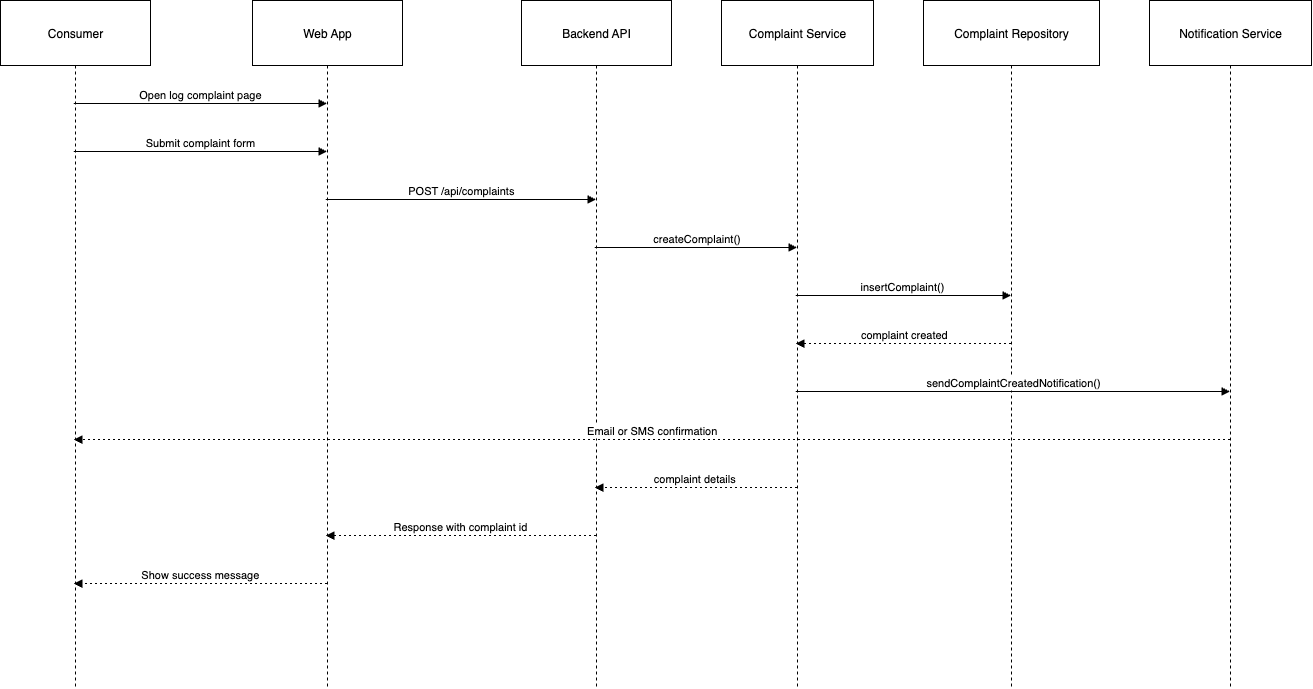

The diagram above was exported from draw.io. Its source (the exported page's mxGraphModel, read from the mxfile embedded in the PNG):
<mxGraphModel dx="1569" dy="1342" grid="1" gridSize="10" guides="1" tooltips="1" connect="1" arrows="1" fold="1" page="1" pageScale="1" pageWidth="850" pageHeight="1100" math="0" shadow="0">
  <root>
    <mxCell id="0" />
    <mxCell id="1" parent="0" />
    <mxCell id="fZSTT13NXit6XnsxiIPH-203" value="Consumer" style="shape=umlLifeline;perimeter=lifelinePerimeter;whiteSpace=wrap;container=1;dropTarget=0;collapsible=0;recursiveResize=0;outlineConnect=0;portConstraint=eastwest;newEdgeStyle={&quot;edgeStyle&quot;:&quot;elbowEdgeStyle&quot;,&quot;elbow&quot;:&quot;vertical&quot;,&quot;curved&quot;:0,&quot;rounded&quot;:0};size=65;" vertex="1" parent="1">
      <mxGeometry x="20" y="150" width="150" height="688" as="geometry" />
    </mxCell>
    <mxCell id="fZSTT13NXit6XnsxiIPH-204" value="Web App" style="shape=umlLifeline;perimeter=lifelinePerimeter;whiteSpace=wrap;container=1;dropTarget=0;collapsible=0;recursiveResize=0;outlineConnect=0;portConstraint=eastwest;newEdgeStyle={&quot;edgeStyle&quot;:&quot;elbowEdgeStyle&quot;,&quot;elbow&quot;:&quot;vertical&quot;,&quot;curved&quot;:0,&quot;rounded&quot;:0};size=65;" vertex="1" parent="1">
      <mxGeometry x="272" y="150" width="150" height="688" as="geometry" />
    </mxCell>
    <mxCell id="fZSTT13NXit6XnsxiIPH-205" value="Backend API" style="shape=umlLifeline;perimeter=lifelinePerimeter;whiteSpace=wrap;container=1;dropTarget=0;collapsible=0;recursiveResize=0;outlineConnect=0;portConstraint=eastwest;newEdgeStyle={&quot;edgeStyle&quot;:&quot;elbowEdgeStyle&quot;,&quot;elbow&quot;:&quot;vertical&quot;,&quot;curved&quot;:0,&quot;rounded&quot;:0};size=65;" vertex="1" parent="1">
      <mxGeometry x="541" y="150" width="150" height="688" as="geometry" />
    </mxCell>
    <mxCell id="fZSTT13NXit6XnsxiIPH-206" value="Complaint Service" style="shape=umlLifeline;perimeter=lifelinePerimeter;whiteSpace=wrap;container=1;dropTarget=0;collapsible=0;recursiveResize=0;outlineConnect=0;portConstraint=eastwest;newEdgeStyle={&quot;edgeStyle&quot;:&quot;elbowEdgeStyle&quot;,&quot;elbow&quot;:&quot;vertical&quot;,&quot;curved&quot;:0,&quot;rounded&quot;:0};size=65;" vertex="1" parent="1">
      <mxGeometry x="741" y="150" width="152" height="688" as="geometry" />
    </mxCell>
    <mxCell id="fZSTT13NXit6XnsxiIPH-207" value="Complaint Repository" style="shape=umlLifeline;perimeter=lifelinePerimeter;whiteSpace=wrap;container=1;dropTarget=0;collapsible=0;recursiveResize=0;outlineConnect=0;portConstraint=eastwest;newEdgeStyle={&quot;edgeStyle&quot;:&quot;elbowEdgeStyle&quot;,&quot;elbow&quot;:&quot;vertical&quot;,&quot;curved&quot;:0,&quot;rounded&quot;:0};size=65;" vertex="1" parent="1">
      <mxGeometry x="943" y="150" width="176" height="688" as="geometry" />
    </mxCell>
    <mxCell id="fZSTT13NXit6XnsxiIPH-208" value="Notification Service" style="shape=umlLifeline;perimeter=lifelinePerimeter;whiteSpace=wrap;container=1;dropTarget=0;collapsible=0;recursiveResize=0;outlineConnect=0;portConstraint=eastwest;newEdgeStyle={&quot;edgeStyle&quot;:&quot;elbowEdgeStyle&quot;,&quot;elbow&quot;:&quot;vertical&quot;,&quot;curved&quot;:0,&quot;rounded&quot;:0};size=65;" vertex="1" parent="1">
      <mxGeometry x="1169" y="150" width="162" height="688" as="geometry" />
    </mxCell>
    <mxCell id="fZSTT13NXit6XnsxiIPH-209" value="Open log complaint page" style="verticalAlign=bottom;edgeStyle=elbowEdgeStyle;elbow=vertical;curved=0;rounded=0;endArrow=block;" edge="1" parent="1" source="fZSTT13NXit6XnsxiIPH-203" target="fZSTT13NXit6XnsxiIPH-204">
      <mxGeometry relative="1" as="geometry">
        <Array as="points">
          <mxPoint x="230" y="253" />
        </Array>
      </mxGeometry>
    </mxCell>
    <mxCell id="fZSTT13NXit6XnsxiIPH-210" value="Submit complaint form" style="verticalAlign=bottom;edgeStyle=elbowEdgeStyle;elbow=vertical;curved=0;rounded=0;endArrow=block;" edge="1" parent="1" source="fZSTT13NXit6XnsxiIPH-203" target="fZSTT13NXit6XnsxiIPH-204">
      <mxGeometry relative="1" as="geometry">
        <Array as="points">
          <mxPoint x="230" y="301" />
        </Array>
      </mxGeometry>
    </mxCell>
    <mxCell id="fZSTT13NXit6XnsxiIPH-211" value="POST /api/complaints" style="verticalAlign=bottom;edgeStyle=elbowEdgeStyle;elbow=vertical;curved=0;rounded=0;endArrow=block;" edge="1" parent="1" source="fZSTT13NXit6XnsxiIPH-204" target="fZSTT13NXit6XnsxiIPH-205">
      <mxGeometry relative="1" as="geometry">
        <Array as="points">
          <mxPoint x="490" y="349" />
        </Array>
      </mxGeometry>
    </mxCell>
    <mxCell id="fZSTT13NXit6XnsxiIPH-212" value="createComplaint()" style="verticalAlign=bottom;edgeStyle=elbowEdgeStyle;elbow=vertical;curved=0;rounded=0;endArrow=block;" edge="1" parent="1" source="fZSTT13NXit6XnsxiIPH-205" target="fZSTT13NXit6XnsxiIPH-206">
      <mxGeometry relative="1" as="geometry">
        <Array as="points">
          <mxPoint x="725" y="397" />
        </Array>
      </mxGeometry>
    </mxCell>
    <mxCell id="fZSTT13NXit6XnsxiIPH-213" value="insertComplaint()" style="verticalAlign=bottom;edgeStyle=elbowEdgeStyle;elbow=vertical;curved=0;rounded=0;endArrow=block;" edge="1" parent="1" source="fZSTT13NXit6XnsxiIPH-206" target="fZSTT13NXit6XnsxiIPH-207">
      <mxGeometry relative="1" as="geometry">
        <Array as="points">
          <mxPoint x="933" y="445" />
        </Array>
      </mxGeometry>
    </mxCell>
    <mxCell id="fZSTT13NXit6XnsxiIPH-214" value="complaint created" style="verticalAlign=bottom;edgeStyle=elbowEdgeStyle;elbow=vertical;curved=0;rounded=0;dashed=1;dashPattern=2 3;endArrow=block;" edge="1" parent="1" source="fZSTT13NXit6XnsxiIPH-207" target="fZSTT13NXit6XnsxiIPH-206">
      <mxGeometry relative="1" as="geometry">
        <Array as="points">
          <mxPoint x="936" y="493" />
        </Array>
      </mxGeometry>
    </mxCell>
    <mxCell id="fZSTT13NXit6XnsxiIPH-215" value="sendComplaintCreatedNotification()" style="verticalAlign=bottom;edgeStyle=elbowEdgeStyle;elbow=vertical;curved=0;rounded=0;endArrow=block;" edge="1" parent="1" source="fZSTT13NXit6XnsxiIPH-206" target="fZSTT13NXit6XnsxiIPH-208">
      <mxGeometry relative="1" as="geometry">
        <Array as="points">
          <mxPoint x="1042" y="541" />
        </Array>
      </mxGeometry>
    </mxCell>
    <mxCell id="fZSTT13NXit6XnsxiIPH-216" value="Email or SMS confirmation" style="verticalAlign=bottom;edgeStyle=elbowEdgeStyle;elbow=vertical;curved=0;rounded=0;dashed=1;dashPattern=2 3;endArrow=block;" edge="1" parent="1" source="fZSTT13NXit6XnsxiIPH-208" target="fZSTT13NXit6XnsxiIPH-203">
      <mxGeometry relative="1" as="geometry">
        <Array as="points">
          <mxPoint x="684" y="589" />
        </Array>
      </mxGeometry>
    </mxCell>
    <mxCell id="fZSTT13NXit6XnsxiIPH-217" value="complaint details" style="verticalAlign=bottom;edgeStyle=elbowEdgeStyle;elbow=vertical;curved=0;rounded=0;dashed=1;dashPattern=2 3;endArrow=block;" edge="1" parent="1" source="fZSTT13NXit6XnsxiIPH-206" target="fZSTT13NXit6XnsxiIPH-205">
      <mxGeometry relative="1" as="geometry">
        <Array as="points">
          <mxPoint x="728" y="637" />
        </Array>
      </mxGeometry>
    </mxCell>
    <mxCell id="fZSTT13NXit6XnsxiIPH-218" value="Response with complaint id" style="verticalAlign=bottom;edgeStyle=elbowEdgeStyle;elbow=vertical;curved=0;rounded=0;dashed=1;dashPattern=2 3;endArrow=block;" edge="1" parent="1" source="fZSTT13NXit6XnsxiIPH-205" target="fZSTT13NXit6XnsxiIPH-204">
      <mxGeometry relative="1" as="geometry">
        <Array as="points">
          <mxPoint x="493" y="685" />
        </Array>
      </mxGeometry>
    </mxCell>
    <mxCell id="fZSTT13NXit6XnsxiIPH-219" value="Show success message" style="verticalAlign=bottom;edgeStyle=elbowEdgeStyle;elbow=vertical;curved=0;rounded=0;dashed=1;dashPattern=2 3;endArrow=block;" edge="1" parent="1" source="fZSTT13NXit6XnsxiIPH-204" target="fZSTT13NXit6XnsxiIPH-203">
      <mxGeometry relative="1" as="geometry">
        <Array as="points">
          <mxPoint x="233" y="733" />
        </Array>
      </mxGeometry>
    </mxCell>
  </root>
</mxGraphModel>